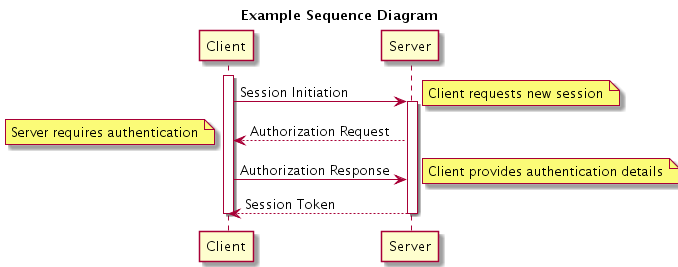

The diagram above was rendered by PlantUML. Its source (embedded in the PNG):
@startuml
title Example Sequence Diagram
activate Client
Client -> Server: Session Initiation
note right: Client requests new session
activate Server
Client <-- Server: Authorization Request
note left: Server requires authentication
Client -> Server: Authorization Response
note right: Client provides authentication details
Server --> Client: Session Token
deactivate Server
deactivate Client
@enduml